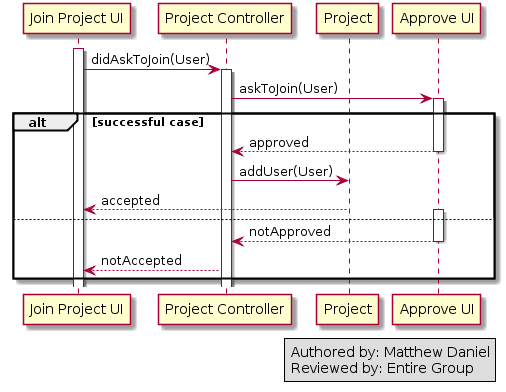

The diagram above was rendered by PlantUML. Its source (embedded in the PNG):
@startuml
activate "Join Project UI"
"Join Project UI" -> "Project Controller": didAskToJoin(User)

activate "Project Controller"

participant Project
"Project Controller" -> "Approve UI": askToJoin(User)

activate "Approve UI"

alt successful case
    "Approve UI" --> "Project Controller": approved
    deactivate "Approve UI"
    "Project Controller" -> Project: addUser(User)
    Project --> "Join Project UI": accepted
else 
    activate "Approve UI"
    "Approve UI" --> "Project Controller": notApproved
    deactivate "Approve UI"
     "Project Controller"--> "Join Project UI": notAccepted
end


legend right
  Authored by: Matthew Daniel
  Reviewed by: Entire Group
  endlegend
@enduml